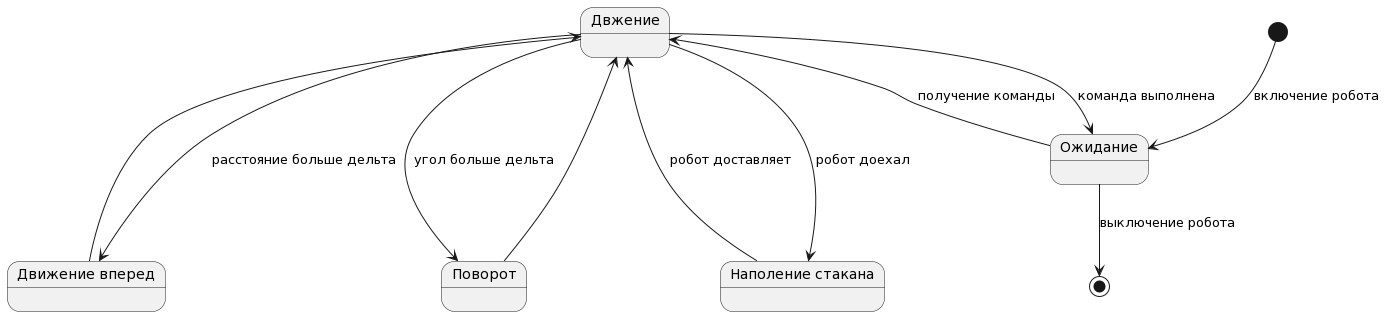

The diagram above was rendered by PlantUML. Its source (embedded in the PNG):
@startuml
state "Двжение" as Running
state "Ожидание" as Waiting
state "Движение вперед" as MoveForward
state "Поворот" as Rotate
state "Наполение стакана" as PourDrink
[*] --> Waiting: включение робота
Waiting --> [*]: выключение робота
Waiting --> Running: получение команды
Running --> Waiting: команда выполнена
Running ---> MoveForward: расстояние больше дельта
Running ---> Rotate: угол больше дельта
Running ---> PourDrink: робот доехал
PourDrink ---> Running: робот доставляет
Rotate --> Running
MoveForward --> Running
@enduml